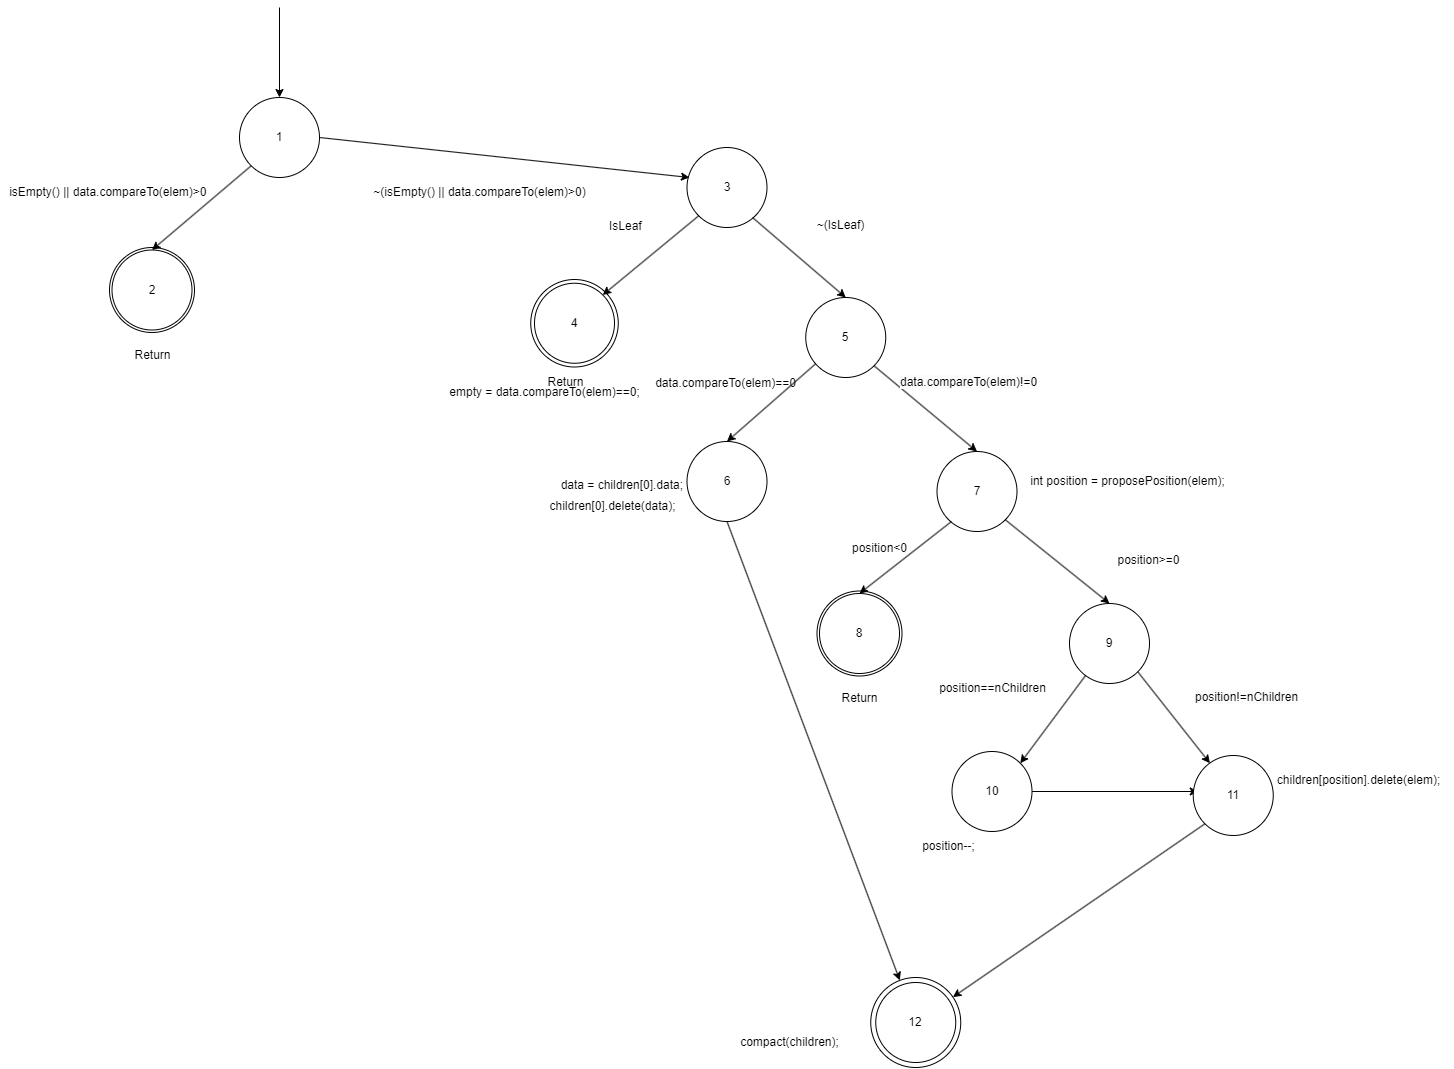

The diagram above was exported from draw.io. Its source (the exported page's mxGraphModel, read from the mxfile embedded in the PNG):
<mxGraphModel dx="1741" dy="2174" grid="1" gridSize="10" guides="1" tooltips="1" connect="1" arrows="1" fold="1" page="1" pageScale="1" pageWidth="827" pageHeight="1169" math="0" shadow="0">
  <root>
    <mxCell id="0" />
    <mxCell id="1" parent="0" />
    <mxCell id="D9AQjK48RsLsbsZc_3wW-85" value="12" style="ellipse;whiteSpace=wrap;html=1;aspect=fixed;" parent="1" vertex="1">
      <mxGeometry x="991.25" y="960" width="90" height="90" as="geometry" />
    </mxCell>
    <mxCell id="D9AQjK48RsLsbsZc_3wW-21" value="" style="ellipse;whiteSpace=wrap;html=1;aspect=fixed;" parent="1" vertex="1">
      <mxGeometry x="230" y="230" width="85" height="85" as="geometry" />
    </mxCell>
    <mxCell id="D9AQjK48RsLsbsZc_3wW-1" value="1" style="ellipse;whiteSpace=wrap;html=1;aspect=fixed;" parent="1" vertex="1">
      <mxGeometry x="360" y="80" width="80" height="80" as="geometry" />
    </mxCell>
    <mxCell id="D9AQjK48RsLsbsZc_3wW-2" value="" style="endArrow=classic;html=1;rounded=0;entryX=0.5;entryY=0;entryDx=0;entryDy=0;" parent="1" target="D9AQjK48RsLsbsZc_3wW-1" edge="1">
      <mxGeometry width="50" height="50" relative="1" as="geometry">
        <mxPoint x="400" y="-10" as="sourcePoint" />
        <mxPoint x="440" y="290" as="targetPoint" />
      </mxGeometry>
    </mxCell>
    <mxCell id="D9AQjK48RsLsbsZc_3wW-4" value="2" style="ellipse;whiteSpace=wrap;html=1;aspect=fixed;" parent="1" vertex="1">
      <mxGeometry x="232.5" y="232.5" width="80" height="80" as="geometry" />
    </mxCell>
    <mxCell id="D9AQjK48RsLsbsZc_3wW-5" value="" style="endArrow=classic;html=1;rounded=0;entryX=0.5;entryY=0;entryDx=0;entryDy=0;exitX=0;exitY=1;exitDx=0;exitDy=0;" parent="1" source="D9AQjK48RsLsbsZc_3wW-1" target="D9AQjK48RsLsbsZc_3wW-4" edge="1">
      <mxGeometry width="50" height="50" relative="1" as="geometry">
        <mxPoint x="280" y="130" as="sourcePoint" />
        <mxPoint x="320" y="430" as="targetPoint" />
      </mxGeometry>
    </mxCell>
    <mxCell id="D9AQjK48RsLsbsZc_3wW-6" value="Return" style="text;html=1;align=center;verticalAlign=middle;resizable=0;points=[];autosize=1;strokeColor=none;fillColor=none;" parent="1" vertex="1">
      <mxGeometry x="242.5" y="322.5" width="60" height="30" as="geometry" />
    </mxCell>
    <mxCell id="D9AQjK48RsLsbsZc_3wW-7" value="isEmpty() || data.compareTo(elem)&amp;gt;0&amp;nbsp;&lt;span style=&quot;color: rgba(0, 0, 0, 0); font-family: monospace; font-size: 0px; text-align: start;&quot;&gt;%3CmxGraphModel%3E%3Croot%3E%3CmxCell%20id%3D%220%22%2F%3E%3CmxCell%20id%3D%221%22%20parent%3D%220%22%2F%3E%3CmxCell%20id%3D%222%22%20value%3D%22data.compareTo(elem)%26amp%3Bgt%3B0%22%20style%3D%22text%3Bhtml%3D1%3Balign%3Dcenter%3BverticalAlign%3Dmiddle%3Bresizable%3D0%3Bpoints%3D%5B%5D%3Bautosize%3D1%3BstrokeColor%3Dnone%3BfillColor%3Dnone%3B%22%20vertex%3D%221%22%20parent%3D%221%22%3E%3CmxGeometry%20x%3D%22320%22%20y%3D%22280%22%20width%3D%22160%22%20height%3D%2230%22%20as%3D%22geometry%22%2F%3E%3C%2FmxCell%3E%3C%2Froot%3E%3C%2FmxGraphModel%3E&lt;/span&gt;&lt;span style=&quot;color: rgba(0, 0, 0, 0); font-family: monospace; font-size: 0px; text-align: start;&quot;&gt;%3CmxGraphModel%3E%3Croot%3E%3CmxCell%20id%3D%220%22%2F%3E%3CmxCell%20id%3D%221%22%20parent%3D%220%22%2F%3E%3CmxCell%20id%3D%222%22%20value%3D%22data.compareTo(elem)%26amp%3Bgt%3B0%22%20style%3D%22text%3Bhtml%3D1%3Balign%3Dcenter%3BverticalAlign%3Dmiddle%3Bresizable%3D0%3Bpoints%3D%5B%5D%3Bautosize%3D1%3BstrokeColor%3Dnone%3BfillColor%3Dnone%3B%22%20vertex%3D%221%22%20parent%3D%221%22%3E%3CmxGeometry%20x%3D%22320%22%20y%3D%22280%22%20width%3D%22160%22%20height%3D%2230%22%20as%3D%22geometry%22%2F%3E%3C%2FmxCell%3E%3C%2Froot%3E%3C%2FmxGraphModel%3E&lt;/span&gt;" style="text;html=1;align=center;verticalAlign=middle;resizable=0;points=[];autosize=1;strokeColor=none;fillColor=none;" parent="1" vertex="1">
      <mxGeometry x="120" y="160" width="220" height="30" as="geometry" />
    </mxCell>
    <mxCell id="D9AQjK48RsLsbsZc_3wW-8" value="3" style="ellipse;whiteSpace=wrap;html=1;aspect=fixed;" parent="1" vertex="1">
      <mxGeometry x="807.5" y="130" width="80" height="80" as="geometry" />
    </mxCell>
    <mxCell id="D9AQjK48RsLsbsZc_3wW-9" value="" style="endArrow=classic;html=1;rounded=0;entryX=0.031;entryY=0.375;entryDx=0;entryDy=0;exitX=1;exitY=0.5;exitDx=0;exitDy=0;entryPerimeter=0;" parent="1" source="D9AQjK48RsLsbsZc_3wW-1" target="D9AQjK48RsLsbsZc_3wW-8" edge="1">
      <mxGeometry width="50" height="50" relative="1" as="geometry">
        <mxPoint x="622" y="158" as="sourcePoint" />
        <mxPoint x="570" y="440" as="targetPoint" />
      </mxGeometry>
    </mxCell>
    <mxCell id="D9AQjK48RsLsbsZc_3wW-11" value="~(isEmpty() || data.compareTo(elem)&amp;gt;0)" style="text;html=1;align=center;verticalAlign=middle;resizable=0;points=[];autosize=1;strokeColor=none;fillColor=none;" parent="1" vertex="1">
      <mxGeometry x="480" y="160" width="240" height="30" as="geometry" />
    </mxCell>
    <mxCell id="D9AQjK48RsLsbsZc_3wW-17" value="5" style="ellipse;whiteSpace=wrap;html=1;aspect=fixed;" parent="1" vertex="1">
      <mxGeometry x="926.25" y="280" width="80" height="80" as="geometry" />
    </mxCell>
    <mxCell id="D9AQjK48RsLsbsZc_3wW-18" value="" style="endArrow=classic;html=1;rounded=0;exitX=1;exitY=1;exitDx=0;exitDy=0;entryX=0.5;entryY=0;entryDx=0;entryDy=0;" parent="1" target="D9AQjK48RsLsbsZc_3wW-17" edge="1">
      <mxGeometry width="50" height="50" relative="1" as="geometry">
        <mxPoint x="873" y="200" as="sourcePoint" />
        <mxPoint x="963.8561526100323" y="274.7789886707724" as="targetPoint" />
      </mxGeometry>
    </mxCell>
    <mxCell id="D9AQjK48RsLsbsZc_3wW-32" value="6" style="ellipse;whiteSpace=wrap;html=1;aspect=fixed;" parent="1" vertex="1">
      <mxGeometry x="807.5" y="424" width="80" height="80" as="geometry" />
    </mxCell>
    <mxCell id="D9AQjK48RsLsbsZc_3wW-33" value="" style="endArrow=classic;html=1;rounded=0;entryX=0.5;entryY=0;entryDx=0;entryDy=0;" parent="1" source="D9AQjK48RsLsbsZc_3wW-17" target="D9AQjK48RsLsbsZc_3wW-32" edge="1">
      <mxGeometry width="50" height="50" relative="1" as="geometry">
        <mxPoint x="942" y="350" as="sourcePoint" />
        <mxPoint x="887.5" y="634" as="targetPoint" />
      </mxGeometry>
    </mxCell>
    <mxCell id="D9AQjK48RsLsbsZc_3wW-34" value="data = children[0].data;&amp;nbsp;" style="text;html=1;align=center;verticalAlign=middle;resizable=0;points=[];autosize=1;strokeColor=none;fillColor=none;" parent="1" vertex="1">
      <mxGeometry x="668.75" y="453" width="150" height="30" as="geometry" />
    </mxCell>
    <mxCell id="D9AQjK48RsLsbsZc_3wW-35" value="7" style="ellipse;whiteSpace=wrap;html=1;aspect=fixed;" parent="1" vertex="1">
      <mxGeometry x="1057.5" y="434" width="80" height="80" as="geometry" />
    </mxCell>
    <mxCell id="D9AQjK48RsLsbsZc_3wW-36" value="" style="endArrow=classic;html=1;rounded=0;entryX=0.5;entryY=0;entryDx=0;entryDy=0;exitX=1;exitY=1;exitDx=0;exitDy=0;" parent="1" source="D9AQjK48RsLsbsZc_3wW-17" target="D9AQjK48RsLsbsZc_3wW-35" edge="1">
      <mxGeometry width="50" height="50" relative="1" as="geometry">
        <mxPoint x="995.5" y="352" as="sourcePoint" />
        <mxPoint x="1137.5" y="644" as="targetPoint" />
      </mxGeometry>
    </mxCell>
    <mxCell id="D9AQjK48RsLsbsZc_3wW-37" value="empty = data.compareTo(elem)==0;" style="text;html=1;align=center;verticalAlign=middle;resizable=0;points=[];autosize=1;strokeColor=none;fillColor=none;" parent="1" vertex="1">
      <mxGeometry x="560" y="360" width="210" height="30" as="geometry" />
    </mxCell>
    <mxCell id="D9AQjK48RsLsbsZc_3wW-40" value="children[0].delete(data);" style="text;html=1;align=center;verticalAlign=middle;resizable=0;points=[];autosize=1;strokeColor=none;fillColor=none;" parent="1" vertex="1">
      <mxGeometry x="657.5" y="474" width="150" height="30" as="geometry" />
    </mxCell>
    <mxCell id="D9AQjK48RsLsbsZc_3wW-41" value="data.compareTo(elem)==0" style="text;html=1;align=center;verticalAlign=middle;resizable=0;points=[];autosize=1;strokeColor=none;fillColor=none;" parent="1" vertex="1">
      <mxGeometry x="766.25" y="350.88" width="160" height="30" as="geometry" />
    </mxCell>
    <mxCell id="D9AQjK48RsLsbsZc_3wW-42" value="&lt;span style=&quot;color: rgb(0, 0, 0); font-family: Helvetica; font-size: 12px; font-style: normal; font-variant-ligatures: normal; font-variant-caps: normal; font-weight: 400; letter-spacing: normal; orphans: 2; text-align: center; text-indent: 0px; text-transform: none; widows: 2; word-spacing: 0px; -webkit-text-stroke-width: 0px; white-space: nowrap; background-color: rgb(251, 251, 251); text-decoration-thickness: initial; text-decoration-style: initial; text-decoration-color: initial; display: inline !important; float: none;&quot;&gt;data.compareTo(elem)!=0&lt;/span&gt;" style="text;whiteSpace=wrap;html=1;" parent="1" vertex="1">
      <mxGeometry x="1018.75" y="350.88" width="170" height="40" as="geometry" />
    </mxCell>
    <mxCell id="D9AQjK48RsLsbsZc_3wW-43" value="int position = proposePosition(elem);" style="text;html=1;align=center;verticalAlign=middle;resizable=0;points=[];autosize=1;strokeColor=none;fillColor=none;" parent="1" vertex="1">
      <mxGeometry x="1137.5" y="449" width="220" height="30" as="geometry" />
    </mxCell>
    <mxCell id="D9AQjK48RsLsbsZc_3wW-53" value="" style="ellipse;whiteSpace=wrap;html=1;aspect=fixed;" parent="1" vertex="1">
      <mxGeometry x="937.5" y="573.5" width="85" height="85" as="geometry" />
    </mxCell>
    <mxCell id="D9AQjK48RsLsbsZc_3wW-54" value="8" style="ellipse;whiteSpace=wrap;html=1;aspect=fixed;" parent="1" vertex="1">
      <mxGeometry x="940" y="576" width="80" height="80" as="geometry" />
    </mxCell>
    <mxCell id="D9AQjK48RsLsbsZc_3wW-55" value="" style="endArrow=classic;html=1;rounded=0;entryX=0.5;entryY=0;entryDx=0;entryDy=0;exitX=0;exitY=1;exitDx=0;exitDy=0;" parent="1" target="D9AQjK48RsLsbsZc_3wW-54" edge="1">
      <mxGeometry width="50" height="50" relative="1" as="geometry">
        <mxPoint x="1072" y="504" as="sourcePoint" />
        <mxPoint x="1020" y="786" as="targetPoint" />
      </mxGeometry>
    </mxCell>
    <mxCell id="D9AQjK48RsLsbsZc_3wW-56" value="Return" style="text;html=1;align=center;verticalAlign=middle;resizable=0;points=[];autosize=1;strokeColor=none;fillColor=none;" parent="1" vertex="1">
      <mxGeometry x="950" y="666" width="60" height="30" as="geometry" />
    </mxCell>
    <mxCell id="D9AQjK48RsLsbsZc_3wW-57" value="position&amp;lt;0" style="text;html=1;align=center;verticalAlign=middle;resizable=0;points=[];autosize=1;strokeColor=none;fillColor=none;" parent="1" vertex="1">
      <mxGeometry x="960" y="516" width="80" height="30" as="geometry" />
    </mxCell>
    <mxCell id="D9AQjK48RsLsbsZc_3wW-58" value="9" style="ellipse;whiteSpace=wrap;html=1;aspect=fixed;" parent="1" vertex="1">
      <mxGeometry x="1190" y="586" width="80" height="80" as="geometry" />
    </mxCell>
    <mxCell id="D9AQjK48RsLsbsZc_3wW-59" value="" style="endArrow=classic;html=1;rounded=0;entryX=0.5;entryY=0;entryDx=0;entryDy=0;exitX=1;exitY=1;exitDx=0;exitDy=0;" parent="1" source="D9AQjK48RsLsbsZc_3wW-35" target="D9AQjK48RsLsbsZc_3wW-58" edge="1">
      <mxGeometry width="50" height="50" relative="1" as="geometry">
        <mxPoint x="1128" y="504" as="sourcePoint" />
        <mxPoint x="1270" y="796" as="targetPoint" />
      </mxGeometry>
    </mxCell>
    <mxCell id="D9AQjK48RsLsbsZc_3wW-60" value="position&amp;gt;=0" style="text;html=1;align=center;verticalAlign=middle;resizable=0;points=[];autosize=1;strokeColor=none;fillColor=none;" parent="1" vertex="1">
      <mxGeometry x="1223.75" y="528" width="90" height="30" as="geometry" />
    </mxCell>
    <mxCell id="D9AQjK48RsLsbsZc_3wW-62" value="10" style="ellipse;whiteSpace=wrap;html=1;aspect=fixed;" parent="1" vertex="1">
      <mxGeometry x="1072.5" y="734" width="80" height="80" as="geometry" />
    </mxCell>
    <mxCell id="D9AQjK48RsLsbsZc_3wW-63" value="" style="endArrow=classic;html=1;rounded=0;entryX=1;entryY=0;entryDx=0;entryDy=0;" parent="1" source="D9AQjK48RsLsbsZc_3wW-58" target="D9AQjK48RsLsbsZc_3wW-62" edge="1">
      <mxGeometry width="50" height="50" relative="1" as="geometry">
        <mxPoint x="1200.75" y="656" as="sourcePoint" />
        <mxPoint x="1152.5" y="944" as="targetPoint" />
      </mxGeometry>
    </mxCell>
    <mxCell id="D9AQjK48RsLsbsZc_3wW-64" value="position--;" style="text;html=1;align=center;verticalAlign=middle;resizable=0;points=[];autosize=1;strokeColor=none;fillColor=none;" parent="1" vertex="1">
      <mxGeometry x="1028.75" y="814" width="80" height="30" as="geometry" />
    </mxCell>
    <mxCell id="D9AQjK48RsLsbsZc_3wW-66" value="" style="endArrow=classic;html=1;rounded=0;entryX=0;entryY=0;entryDx=0;entryDy=0;exitX=1;exitY=1;exitDx=0;exitDy=0;" parent="1" source="D9AQjK48RsLsbsZc_3wW-58" edge="1">
      <mxGeometry width="50" height="50" relative="1" as="geometry">
        <mxPoint x="1259.75" y="658" as="sourcePoint" />
        <mxPoint x="1330.4657287525379" y="745.7157287525379" as="targetPoint" />
      </mxGeometry>
    </mxCell>
    <mxCell id="D9AQjK48RsLsbsZc_3wW-67" value="position==nChildren" style="text;html=1;align=center;verticalAlign=middle;resizable=0;points=[];autosize=1;strokeColor=none;fillColor=none;" parent="1" vertex="1">
      <mxGeometry x="1047.5" y="656" width="130" height="30" as="geometry" />
    </mxCell>
    <mxCell id="D9AQjK48RsLsbsZc_3wW-68" value="" style="endArrow=classic;html=1;rounded=0;exitX=1;exitY=0.5;exitDx=0;exitDy=0;entryX=0;entryY=0.5;entryDx=0;entryDy=0;" parent="1" source="D9AQjK48RsLsbsZc_3wW-62" edge="1">
      <mxGeometry width="50" height="50" relative="1" as="geometry">
        <mxPoint x="948.75" y="698" as="sourcePoint" />
        <mxPoint x="1318.75" y="774" as="targetPoint" />
      </mxGeometry>
    </mxCell>
    <mxCell id="D9AQjK48RsLsbsZc_3wW-70" value="&lt;span style=&quot;color: rgb(0, 0, 0); font-family: Helvetica; font-size: 12px; font-style: normal; font-variant-ligatures: normal; font-variant-caps: normal; font-weight: 400; letter-spacing: normal; orphans: 2; text-align: center; text-indent: 0px; text-transform: none; widows: 2; word-spacing: 0px; -webkit-text-stroke-width: 0px; white-space: nowrap; background-color: rgb(251, 251, 251); text-decoration-thickness: initial; text-decoration-style: initial; text-decoration-color: initial; display: inline !important; float: none;&quot;&gt;position!=nChildren&lt;/span&gt;" style="text;whiteSpace=wrap;html=1;" parent="1" vertex="1">
      <mxGeometry x="1313.75" y="666" width="150" height="40" as="geometry" />
    </mxCell>
    <mxCell id="D9AQjK48RsLsbsZc_3wW-71" value="12" style="ellipse;whiteSpace=wrap;html=1;aspect=fixed;" parent="1" vertex="1">
      <mxGeometry x="996.25" y="965" width="80" height="80" as="geometry" />
    </mxCell>
    <mxCell id="D9AQjK48RsLsbsZc_3wW-74" value="compact(children);" style="text;html=1;align=center;verticalAlign=middle;resizable=0;points=[];autosize=1;strokeColor=none;fillColor=none;" parent="1" vertex="1">
      <mxGeometry x="850" y="1010" width="120" height="30" as="geometry" />
    </mxCell>
    <mxCell id="D9AQjK48RsLsbsZc_3wW-76" value="11" style="ellipse;whiteSpace=wrap;html=1;aspect=fixed;" parent="1" vertex="1">
      <mxGeometry x="1313.75" y="738" width="80" height="80" as="geometry" />
    </mxCell>
    <mxCell id="D9AQjK48RsLsbsZc_3wW-77" value="" style="endArrow=classic;html=1;rounded=0;exitX=0;exitY=1;exitDx=0;exitDy=0;" parent="1" source="D9AQjK48RsLsbsZc_3wW-76" target="D9AQjK48RsLsbsZc_3wW-85" edge="1">
      <mxGeometry width="50" height="50" relative="1" as="geometry">
        <mxPoint x="1268.75" y="664" as="sourcePoint" />
        <mxPoint x="1340.4657287525379" y="755.7157287525379" as="targetPoint" />
      </mxGeometry>
    </mxCell>
    <mxCell id="D9AQjK48RsLsbsZc_3wW-79" value="children[position].delete(elem);" style="text;html=1;align=center;verticalAlign=middle;resizable=0;points=[];autosize=1;strokeColor=none;fillColor=none;" parent="1" vertex="1">
      <mxGeometry x="1383.75" y="748" width="190" height="30" as="geometry" />
    </mxCell>
    <mxCell id="D9AQjK48RsLsbsZc_3wW-88" value="~(IsLeaf)" style="text;html=1;align=center;verticalAlign=middle;resizable=0;points=[];autosize=1;strokeColor=none;fillColor=none;" parent="1" vertex="1">
      <mxGeometry x="926.25" y="192.5" width="70" height="30" as="geometry" />
    </mxCell>
    <mxCell id="D9AQjK48RsLsbsZc_3wW-90" value="" style="ellipse;whiteSpace=wrap;html=1;aspect=fixed;" parent="1" vertex="1">
      <mxGeometry x="651.25" y="262" width="87.5" height="87.5" as="geometry" />
    </mxCell>
    <mxCell id="D9AQjK48RsLsbsZc_3wW-91" value="4" style="ellipse;whiteSpace=wrap;html=1;aspect=fixed;" parent="1" vertex="1">
      <mxGeometry x="655" y="265.75" width="80" height="80" as="geometry" />
    </mxCell>
    <mxCell id="D9AQjK48RsLsbsZc_3wW-92" value="Return" style="text;html=1;align=center;verticalAlign=middle;resizable=0;points=[];autosize=1;strokeColor=none;fillColor=none;" parent="1" vertex="1">
      <mxGeometry x="656.25" y="349.5" width="60" height="30" as="geometry" />
    </mxCell>
    <mxCell id="D9AQjK48RsLsbsZc_3wW-93" value="" style="endArrow=classic;html=1;rounded=0;exitX=0;exitY=1;exitDx=0;exitDy=0;entryX=1;entryY=0;entryDx=0;entryDy=0;" parent="1" source="D9AQjK48RsLsbsZc_3wW-8" target="D9AQjK48RsLsbsZc_3wW-91" edge="1">
      <mxGeometry width="50" height="50" relative="1" as="geometry">
        <mxPoint x="1067.5" y="490" as="sourcePoint" />
        <mxPoint x="957.5" y="470" as="targetPoint" />
      </mxGeometry>
    </mxCell>
    <mxCell id="D9AQjK48RsLsbsZc_3wW-94" value="&lt;div&gt;&lt;span style=&quot;text-align: center; text-wrap: nowrap;&quot;&gt;IsLeaf&lt;/span&gt;&lt;br&gt;&lt;/div&gt;" style="text;whiteSpace=wrap;html=1;" parent="1" vertex="1">
      <mxGeometry x="727.5" y="195" width="80" height="40" as="geometry" />
    </mxCell>
    <mxCell id="WGV_xHKGCLS1mUc_mFmv-3" value="" style="endArrow=classic;html=1;rounded=0;exitX=0.5;exitY=1;exitDx=0;exitDy=0;" edge="1" parent="1" source="D9AQjK48RsLsbsZc_3wW-32" target="D9AQjK48RsLsbsZc_3wW-85">
      <mxGeometry width="50" height="50" relative="1" as="geometry">
        <mxPoint x="782" y="656" as="sourcePoint" />
        <mxPoint x="530" y="830" as="targetPoint" />
      </mxGeometry>
    </mxCell>
  </root>
</mxGraphModel>